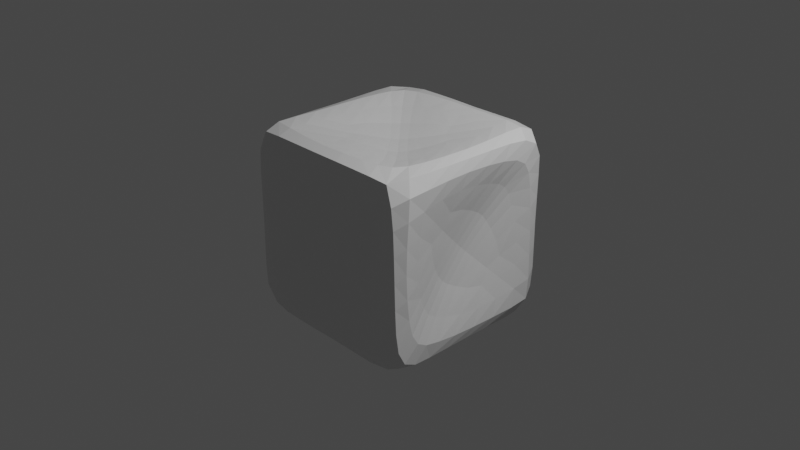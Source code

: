 # Source: CubeishRune.blend  (saved by Blender 2.83.19; exported with 4.5.12 LTS)
import bpy
from mathutils import Matrix  # noqa: F401  (used for matrix-valued properties, if any)

bpy.ops.wm.read_factory_settings(use_empty=True)
scene = bpy.context.scene
scene.name = 'Scene'

# ---- collections
col_collection = bpy.data.collections.new('Collection'); scene.collection.children.link(col_collection)

# ---- materials (node trees are filled in below, after node groups)
mat_material = bpy.data.materials.new('Material')
mat_material.alpha_threshold = 0.0
mat_material.use_transparent_shadow = False
mat_material.line_color = (0.0, 0.0, 0.0, 1.0)

# ---- material node trees
mat_material.use_nodes = True; mat_material.node_tree.nodes.clear()
_N = mat_material.node_tree.nodes; _L = mat_material.node_tree.links
n0 = _N.new('ShaderNodeOutputMaterial'); n0.name = 'Material Output'; n0.location = (300, 300)
n1 = _N.new('ShaderNodeBsdfPrincipled'); n1.name = 'Principled BSDF'; n1.location = (10, 300)
n1.distribution = 'GGX'
n1.subsurface_method = 'BURLEY'
n1.inputs[2].default_value = 0.4
n1.inputs[3].default_value = 1.45
n1.inputs[27].default_value = (0.0, 0.0, 0.0, 1.0)
n1.inputs[28].default_value = 1.0
_L.new(n1.outputs[0], n0.inputs[0])
n0.is_active_output = True

# ---- world
world_world = bpy.data.worlds.new('World'); scene.world = world_world
world_world.use_nodes = True; world_world.node_tree.nodes.clear()
_N = world_world.node_tree.nodes; _L = world_world.node_tree.links
n0 = _N.new('ShaderNodeOutputWorld'); n0.name = 'World Output'; n0.location = (300, 300)
n1 = _N.new('ShaderNodeBackground'); n1.name = 'Background'; n1.location = (10, 300)
n1.inputs[0].default_value = (0.05088, 0.05088, 0.05088, 1.0)
_L.new(n1.outputs[0], n0.inputs[0])
n0.is_active_output = True
world_world.color = (0.05088, 0.05088, 0.05088)
world_world.use_sun_shadow = False
world_world.sun_shadow_jitter_overblur = 0.0

# ---- cameras
cam_camera = bpy.data.cameras.new('Camera')
cam_camera.clip_end = 100.0
cam_camera.ortho_scale = 7.314

# ---- lights
light_light = bpy.data.lights.new('Light', 'POINT')
light_light.transmission_factor = 0.0
light_light.energy = 1000.0
light_light.shadow_soft_size = 0.1
light_light.shadow_maximum_resolution = 0.006
light_light.use_absolute_resolution = True

# ---- meshes
me_cube = bpy.data.meshes.new('Cube')
me_cube.from_pydata([(1.0, 1.0, 1.0), (1.0, 1.0, -1.0), (1.0, -1.0, 1.0), (1.0, -1.0, -1.0), (-1.0, 1.0, 1.0), (-1.0, 1.0, -1.0), (-1.0, -1.0, 1.0), (-1.0, -1.0, -1.0)], [], [(0, 4, 6, 2), (3, 2, 6, 7), (7, 6, 4, 5), (5, 1, 3, 7), (1, 0, 2, 3), (5, 4, 0, 1)])
_uv = me_cube.uv_layers.new(name='UVMap')
_uv.uv.foreach_set('vector', [0.625, 0.5, 0.875, 0.5, 0.875, 0.75, 0.625, 0.75, 0.375, 0.75, 0.625, 0.75, 0.625, 1.0, 0.375, 1.0, 0.375, 0.0, 0.625, 0.0, 0.625, 0.25, 0.375, 0.25, 0.125, 0.5, 0.375, 0.5, 0.375, 0.75, 0.125, 0.75, 0.375, 0.5, 0.625, 0.5, 0.625, 0.75, 0.375, 0.75, 0.375, 0.25, 0.625, 0.25, 0.625, 0.5, 0.375, 0.5])
me_cube.materials.append(mat_material)
me_cube.use_remesh_preserve_volume = False
me_cube.use_remesh_preserve_attributes = False
me_cube.use_mirror_vertex_groups = False
me_cube.update()

# ---- objects
ob_cube = bpy.data.objects.new('Cube', me_cube)
ob_light = bpy.data.objects.new('Light', light_light)
ob_camera = bpy.data.objects.new('Camera', cam_camera)

# ---- transforms, parenting, visibility, modifiers, constraints
ob_cube.location = (0.0, 0.0, 0.0)
ob_cube.lock_rotations_4d = False
ob_cube.empty_display_type = 'ARROWS'
ob_cube.lineart.crease_threshold = 0.0
_m = ob_cube.modifiers.new('Triangulate', 'TRIANGULATE')
_m = ob_cube.modifiers.new('Bevel', 'BEVEL')
_m.limit_method = 'NONE'
_m = ob_cube.modifiers.new('Subdivision', 'SUBSURF')
_m.uv_smooth = 'PRESERVE_CORNERS'
_m = ob_cube.modifiers.new('Laplacian Smooth', 'LAPLACIANSMOOTH')
_m.lambda_factor = -12.24
_m.iterations = 2
ob_light.location = (4.076, 1.005, 5.904)
ob_light.rotation_euler = (0.6503, 0.05522, 1.866)
ob_light.lock_rotations_4d = False
ob_light.empty_display_type = 'ARROWS'
ob_light.color = (0.0, 0.0, 0.0, 0.0)
ob_light.lineart.crease_threshold = 0.0
ob_camera.location = (7.359, -6.926, 4.958)
ob_camera.rotation_euler = (1.109, 0.0, 0.8149)
ob_camera.lock_rotations_4d = False
ob_camera.empty_display_type = 'ARROWS'
ob_camera.color = (0.0, 0.0, 0.0, 0.0)
ob_camera.display_type = 'WIRE'
ob_camera.lineart.crease_threshold = 0.0

# ---- collection membership
col_collection.objects.link(ob_cube)
col_collection.objects.link(ob_light)
col_collection.objects.link(ob_camera)

# ---- scene / render settings (as saved in the file)
scene.camera = ob_camera
scene.frame_start = 1; scene.frame_end = 250; scene.frame_set(1)
scene.render.engine = 'BLENDER_EEVEE_NEXT'
scene.cycles.use_denoising = False
scene.cycles.samples = 128
scene.cycles.sampling_pattern = 'TABULATED_SOBOL'
scene.cycles.use_adaptive_sampling = False
scene.cycles.use_light_tree = False
scene.view_settings.view_transform = 'Filmic'
bpy.context.view_layer.update()
